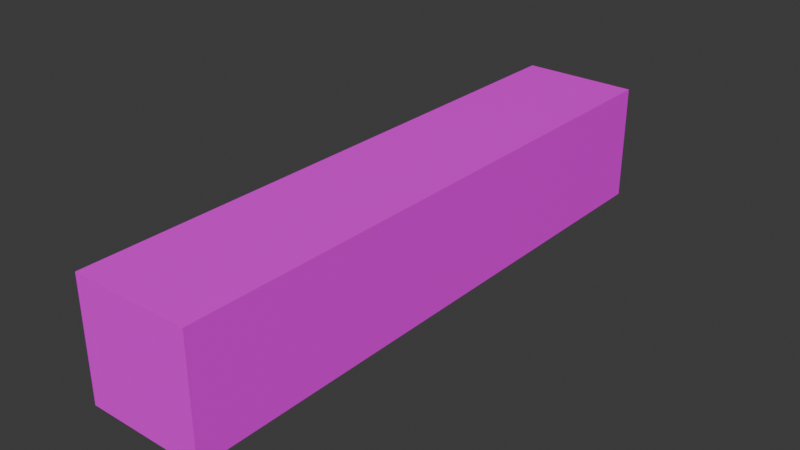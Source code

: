 # Source: Bullet.blend  (saved by Blender 4.2.66; exported with 4.5.12 LTS)
import bpy
from mathutils import Matrix  # noqa: F401  (used for matrix-valued properties, if any)

bpy.ops.wm.read_factory_settings(use_empty=True)
scene = bpy.context.scene
scene.name = 'Scene'

# ---- collections
col_collection = bpy.data.collections.new('Collection'); scene.collection.children.link(col_collection)

# ---- images (referenced by path relative to the original .blend; pixels are not part of the script)
import os
ASSET_DIR = os.environ.get("B2B_ASSET_DIR", "")  # directory of the original .blend (textures are referenced by path, not embedded)
HERE = os.path.dirname(os.path.abspath(__file__))  # packed textures are extracted next to this script under _unpacked/

def load_image(name, relpath, width, height, colorspace="sRGB"):
    """Load a texture the original file referenced (path relative to the .blend, or extracted next to this script)."""
    p = next((c for c in (os.path.join(HERE, relpath), os.path.join(ASSET_DIR, relpath)) if relpath and os.path.exists(c)), "")
    if p:
        img = bpy.data.images.load(p, check_existing=True)
        img.name = name
    else:  # same state as the original file: an image datablock whose file is absent (Cycles renders it pink)
        img = bpy.data.images.new(name, width, height)
        img.source = "FILE"
        img.filepath = "//" + (relpath or name)
    img.colorspace_settings.name = colorspace
    return img
img_bullettex = load_image('bulletTex', 'bulletTex.png', 1024, 1024, 'sRGB')

# ---- materials (node trees are filled in below, after node groups)
mat_material = bpy.data.materials.new('Material')
mat_material.alpha_threshold = 0.0
mat_material.roughness = 0.5
mat_material.line_color = (0.0, 0.0, 0.0, 1.0)

# ---- material node trees
mat_material.use_nodes = True; mat_material.node_tree.nodes.clear()
_N = mat_material.node_tree.nodes; _L = mat_material.node_tree.links
n0 = _N.new('ShaderNodeOutputMaterial'); n0.name = 'Material Output'; n0.location = (300, 300)
n1 = _N.new('ShaderNodeBsdfPrincipled'); n1.name = 'Principled BSDF'; n1.location = (10, 300)
n1.inputs[3].default_value = 1.45
n2 = _N.new('ShaderNodeTexImage'); n2.name = 'Image Texture'; n2.location = (-280, 280)
n2.image = img_bullettex
_L.new(n1.outputs[0], n0.inputs[0])
_L.new(n2.outputs[0], n1.inputs[0])
n0.is_active_output = True

# ---- world
world_world = bpy.data.worlds.new('World'); scene.world = world_world
world_world.use_nodes = True; world_world.node_tree.nodes.clear()
_N = world_world.node_tree.nodes; _L = world_world.node_tree.links
n0 = _N.new('ShaderNodeOutputWorld'); n0.name = 'World Output'; n0.location = (300, 300)
n1 = _N.new('ShaderNodeBackground'); n1.name = 'Background'; n1.location = (10, 300)
n1.inputs[0].default_value = (0.05088, 0.05088, 0.05088, 1.0)
_L.new(n1.outputs[0], n0.inputs[0])
n0.is_active_output = True
world_world.color = (0.05088, 0.05088, 0.05088)
world_world.sun_shadow_jitter_overblur = 0.0

# ---- meshes
me_cube = bpy.data.meshes.new('Cube')
me_cube.from_pydata([(0.06, 0.3, 0.06), (0.06, 0.3, -0.06), (0.06, -0.3, 0.06), (0.06, -0.3, -0.06), (-0.06, 0.3, 0.06), (-0.06, 0.3, -0.06), (-0.06, -0.3, 0.06), (-0.06, -0.3, -0.06)], [], [(0, 4, 6, 2), (3, 2, 6, 7), (7, 6, 4, 5), (5, 1, 3, 7), (1, 0, 2, 3), (5, 4, 0, 1)])
_uv = me_cube.uv_layers.new(name='UVMap')
_uv.uv.foreach_set('vector', [0.625, 0.5, 0.875, 0.5, 0.875, 0.75, 0.625, 0.75, 0.375, 0.75, 0.625, 0.75, 0.625, 1.0, 0.375, 1.0, 0.375, 0.0, 0.625, 0.0, 0.625, 0.25, 0.375, 0.25, 0.125, 0.5, 0.375, 0.5, 0.375, 0.75, 0.125, 0.75, 0.375, 0.5, 0.625, 0.5, 0.625, 0.75, 0.375, 0.75, 0.375, 0.25, 0.625, 0.25, 0.625, 0.5, 0.375, 0.5])
me_cube.materials.append(mat_material)
me_cube.use_mirror_vertex_groups = False
me_cube.update()

# ---- objects
ob_bullet = bpy.data.objects.new('Bullet', me_cube)

# ---- transforms, parenting, visibility, modifiers, constraints
ob_bullet.location = (0.0, 0.0, 0.0)
ob_bullet.lock_rotations_4d = False
ob_bullet.empty_display_type = 'ARROWS'
ob_bullet.lineart.crease_threshold = 0.0

# ---- collection membership
col_collection.objects.link(ob_bullet)

# ---- scene / render settings (as saved in the file)
scene.frame_start = 1; scene.frame_end = 250; scene.frame_set(1)
scene.render.engine = 'BLENDER_EEVEE_NEXT'
bpy.context.view_layer.update()

# ---- added for rendering (the .blend has no active camera and no usable light): camera, sun
cam_auto = bpy.data.cameras.new('AutoCamera')
cam_auto.lens = 50.0
cam_auto.sensor_width = 36.0
cam_auto.clip_end = 1000.0
ob_auto_camera = bpy.data.objects.new('AutoCamera', cam_auto)
scene.collection.objects.link(ob_auto_camera)
ob_auto_camera.location = (0.576913, -0.692296, 0.46153)
ob_auto_camera.rotation_euler = (1.09748, -7.21219e-08, 0.694738)
scene.camera = ob_auto_camera
light_auto_sun = bpy.data.lights.new('AutoSun', 'SUN')
light_auto_sun.energy = 3.0
light_auto_sun.angle = 0.0523599
ob_auto_sun = bpy.data.objects.new('AutoSun', light_auto_sun)
scene.collection.objects.link(ob_auto_sun)
ob_auto_sun.rotation_euler = (0.872665, 0.174533, 0.523599)
bpy.context.view_layer.update()
